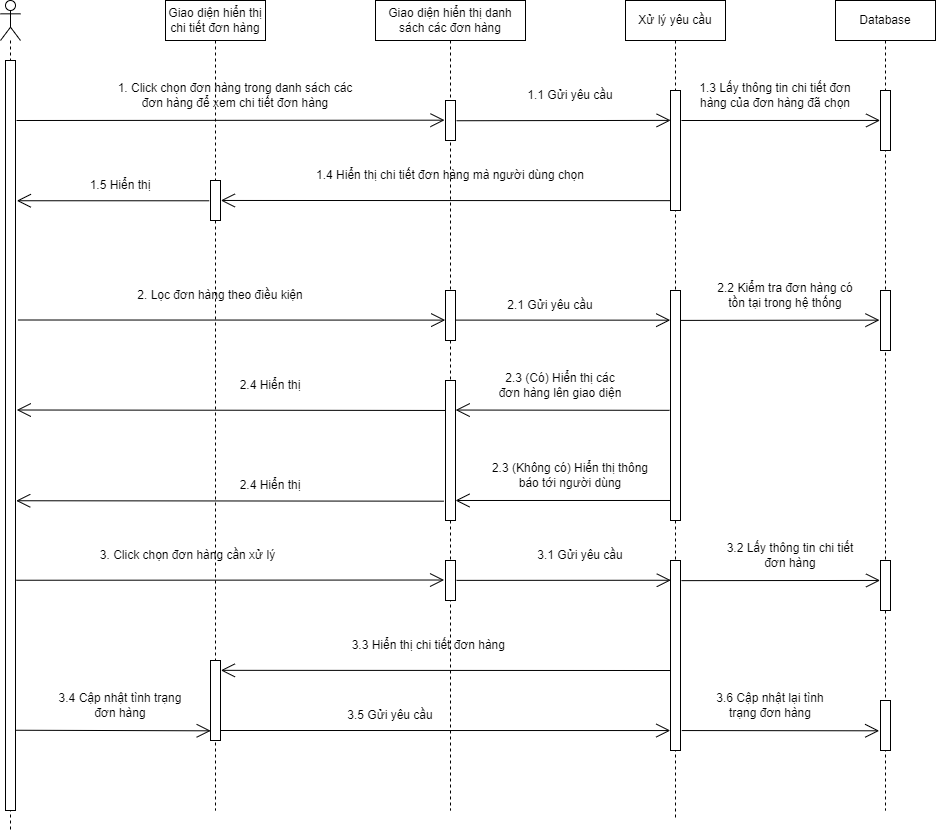

The diagram above was exported from draw.io. Its source (the exported page's mxGraphModel, read from the mxfile embedded in the PNG):
<mxGraphModel dx="868" dy="474" grid="1" gridSize="10" guides="1" tooltips="1" connect="1" arrows="1" fold="1" page="1" pageScale="1" pageWidth="850" pageHeight="1100" math="0" shadow="0">
  <root>
    <mxCell id="0" />
    <mxCell id="1" parent="0" />
    <mxCell id="-iPlFqpTjwykrzT43BL3-1" value="" style="shape=umlLifeline;participant=umlActor;perimeter=lifelinePerimeter;whiteSpace=wrap;html=1;container=1;collapsible=0;recursiveResize=0;verticalAlign=top;spacingTop=36;outlineConnect=0;" parent="1" vertex="1">
      <mxGeometry x="225" y="120" width="20" height="830" as="geometry" />
    </mxCell>
    <mxCell id="-iPlFqpTjwykrzT43BL3-2" value="Giao diện hiển thị chi tiết đơn hàng" style="shape=umlLifeline;perimeter=lifelinePerimeter;whiteSpace=wrap;html=1;container=1;collapsible=0;recursiveResize=0;outlineConnect=0;" parent="1" vertex="1">
      <mxGeometry x="390" y="120" width="100" height="810" as="geometry" />
    </mxCell>
    <mxCell id="-iPlFqpTjwykrzT43BL3-49" value="" style="html=1;points=[];perimeter=orthogonalPerimeter;" parent="-iPlFqpTjwykrzT43BL3-2" vertex="1">
      <mxGeometry x="45" y="180" width="10" height="40" as="geometry" />
    </mxCell>
    <mxCell id="-iPlFqpTjwykrzT43BL3-56" value="" style="html=1;points=[];perimeter=orthogonalPerimeter;" parent="-iPlFqpTjwykrzT43BL3-2" vertex="1">
      <mxGeometry x="45" y="660" width="10" height="80" as="geometry" />
    </mxCell>
    <mxCell id="-iPlFqpTjwykrzT43BL3-3" value="Giao diện hiển thị danh sách các đơn hàng" style="shape=umlLifeline;perimeter=lifelinePerimeter;whiteSpace=wrap;html=1;container=1;collapsible=0;recursiveResize=0;outlineConnect=0;" parent="1" vertex="1">
      <mxGeometry x="600" y="120" width="150" height="810" as="geometry" />
    </mxCell>
    <mxCell id="-iPlFqpTjwykrzT43BL3-38" value="3.3 Hiển thị chi tiết đơn hàng&amp;nbsp;" style="text;html=1;strokeColor=none;fillColor=none;align=center;verticalAlign=middle;whiteSpace=wrap;rounded=0;" parent="-iPlFqpTjwykrzT43BL3-3" vertex="1">
      <mxGeometry x="-80" y="630" width="270" height="30" as="geometry" />
    </mxCell>
    <mxCell id="-iPlFqpTjwykrzT43BL3-46" value="" style="html=1;points=[];perimeter=orthogonalPerimeter;" parent="-iPlFqpTjwykrzT43BL3-3" vertex="1">
      <mxGeometry x="70" y="100" width="10" height="40" as="geometry" />
    </mxCell>
    <mxCell id="-iPlFqpTjwykrzT43BL3-50" value="" style="html=1;points=[];perimeter=orthogonalPerimeter;" parent="-iPlFqpTjwykrzT43BL3-3" vertex="1">
      <mxGeometry x="70" y="290" width="10" height="50" as="geometry" />
    </mxCell>
    <mxCell id="-iPlFqpTjwykrzT43BL3-53" value="" style="html=1;points=[];perimeter=orthogonalPerimeter;" parent="-iPlFqpTjwykrzT43BL3-3" vertex="1">
      <mxGeometry x="70" y="380" width="10" height="140" as="geometry" />
    </mxCell>
    <mxCell id="-iPlFqpTjwykrzT43BL3-54" value="" style="html=1;points=[];perimeter=orthogonalPerimeter;" parent="-iPlFqpTjwykrzT43BL3-3" vertex="1">
      <mxGeometry x="70" y="560" width="10" height="40" as="geometry" />
    </mxCell>
    <mxCell id="-iPlFqpTjwykrzT43BL3-4" value="Xử lý yêu cầu" style="shape=umlLifeline;perimeter=lifelinePerimeter;whiteSpace=wrap;html=1;container=1;collapsible=0;recursiveResize=0;outlineConnect=0;" parent="1" vertex="1">
      <mxGeometry x="850" y="120" width="100" height="820" as="geometry" />
    </mxCell>
    <mxCell id="-iPlFqpTjwykrzT43BL3-47" value="" style="html=1;points=[];perimeter=orthogonalPerimeter;" parent="-iPlFqpTjwykrzT43BL3-4" vertex="1">
      <mxGeometry x="45" y="90" width="10" height="120" as="geometry" />
    </mxCell>
    <mxCell id="-iPlFqpTjwykrzT43BL3-51" value="" style="html=1;points=[];perimeter=orthogonalPerimeter;" parent="-iPlFqpTjwykrzT43BL3-4" vertex="1">
      <mxGeometry x="45" y="290" width="10" height="230" as="geometry" />
    </mxCell>
    <mxCell id="-iPlFqpTjwykrzT43BL3-55" value="" style="html=1;points=[];perimeter=orthogonalPerimeter;" parent="-iPlFqpTjwykrzT43BL3-4" vertex="1">
      <mxGeometry x="45" y="560" width="10" height="190" as="geometry" />
    </mxCell>
    <mxCell id="-iPlFqpTjwykrzT43BL3-5" value="Database" style="shape=umlLifeline;perimeter=lifelinePerimeter;whiteSpace=wrap;html=1;container=1;collapsible=0;recursiveResize=0;outlineConnect=0;" parent="1" vertex="1">
      <mxGeometry x="1060" y="120" width="100" height="810" as="geometry" />
    </mxCell>
    <mxCell id="-iPlFqpTjwykrzT43BL3-48" value="" style="html=1;points=[];perimeter=orthogonalPerimeter;" parent="-iPlFqpTjwykrzT43BL3-5" vertex="1">
      <mxGeometry x="45" y="90" width="10" height="60" as="geometry" />
    </mxCell>
    <mxCell id="-iPlFqpTjwykrzT43BL3-52" value="" style="html=1;points=[];perimeter=orthogonalPerimeter;" parent="-iPlFqpTjwykrzT43BL3-5" vertex="1">
      <mxGeometry x="45" y="290" width="10" height="60" as="geometry" />
    </mxCell>
    <mxCell id="-iPlFqpTjwykrzT43BL3-58" value="" style="html=1;points=[];perimeter=orthogonalPerimeter;" parent="-iPlFqpTjwykrzT43BL3-5" vertex="1">
      <mxGeometry x="45" y="560" width="10" height="50" as="geometry" />
    </mxCell>
    <mxCell id="-iPlFqpTjwykrzT43BL3-59" value="" style="html=1;points=[];perimeter=orthogonalPerimeter;" parent="-iPlFqpTjwykrzT43BL3-5" vertex="1">
      <mxGeometry x="45" y="700" width="10" height="50" as="geometry" />
    </mxCell>
    <mxCell id="-iPlFqpTjwykrzT43BL3-6" value="" style="endArrow=open;endFill=1;endSize=12;html=1;rounded=0;exitX=1.101;exitY=0.08;exitDx=0;exitDy=0;exitPerimeter=0;entryX=-0.098;entryY=0.492;entryDx=0;entryDy=0;entryPerimeter=0;" parent="1" source="-iPlFqpTjwykrzT43BL3-45" target="-iPlFqpTjwykrzT43BL3-46" edge="1">
      <mxGeometry width="160" relative="1" as="geometry">
        <mxPoint x="270" y="240" as="sourcePoint" />
        <mxPoint x="630" y="240" as="targetPoint" />
      </mxGeometry>
    </mxCell>
    <mxCell id="-iPlFqpTjwykrzT43BL3-7" value="1. Click chọn đơn hàng trong danh sách các đơn hàng để xem chi tiết đơn hàng" style="text;html=1;strokeColor=none;fillColor=none;align=center;verticalAlign=middle;whiteSpace=wrap;rounded=0;" parent="1" vertex="1">
      <mxGeometry x="340" y="200" width="240" height="30" as="geometry" />
    </mxCell>
    <mxCell id="-iPlFqpTjwykrzT43BL3-9" value="1.1 Gửi yêu cầu" style="text;html=1;strokeColor=none;fillColor=none;align=center;verticalAlign=middle;whiteSpace=wrap;rounded=0;" parent="1" vertex="1">
      <mxGeometry x="750" y="200" width="90" height="30" as="geometry" />
    </mxCell>
    <mxCell id="-iPlFqpTjwykrzT43BL3-11" value="1.3 Lấy thông tin chi tiết đơn hàng của đơn hàng đã chọn" style="text;html=1;strokeColor=none;fillColor=none;align=center;verticalAlign=middle;whiteSpace=wrap;rounded=0;" parent="1" vertex="1">
      <mxGeometry x="920" y="200" width="160" height="30" as="geometry" />
    </mxCell>
    <mxCell id="-iPlFqpTjwykrzT43BL3-13" value="1.4 Hiển thị chi tiết đơn hàng mà người dùng chọn" style="text;html=1;strokeColor=none;fillColor=none;align=center;verticalAlign=middle;whiteSpace=wrap;rounded=0;" parent="1" vertex="1">
      <mxGeometry x="540" y="280" width="270" height="30" as="geometry" />
    </mxCell>
    <mxCell id="-iPlFqpTjwykrzT43BL3-15" value="" style="endArrow=open;endFill=1;endSize=12;html=1;rounded=0;entryX=1.134;entryY=0.187;entryDx=0;entryDy=0;entryPerimeter=0;exitX=-0.123;exitY=0.507;exitDx=0;exitDy=0;exitPerimeter=0;" parent="1" source="-iPlFqpTjwykrzT43BL3-49" target="-iPlFqpTjwykrzT43BL3-45" edge="1">
      <mxGeometry width="160" relative="1" as="geometry">
        <mxPoint x="420" y="320" as="sourcePoint" />
        <mxPoint x="270" y="320" as="targetPoint" />
      </mxGeometry>
    </mxCell>
    <mxCell id="-iPlFqpTjwykrzT43BL3-16" value="1.5 Hiển thị" style="text;html=1;strokeColor=none;fillColor=none;align=center;verticalAlign=middle;whiteSpace=wrap;rounded=0;" parent="1" vertex="1">
      <mxGeometry x="300" y="290" width="90" height="30" as="geometry" />
    </mxCell>
    <mxCell id="-iPlFqpTjwykrzT43BL3-17" value="" style="endArrow=open;endFill=1;endSize=12;html=1;rounded=0;exitX=1.241;exitY=0.346;exitDx=0;exitDy=0;exitPerimeter=0;entryX=-0.027;entryY=0.592;entryDx=0;entryDy=0;entryPerimeter=0;" parent="1" source="-iPlFqpTjwykrzT43BL3-45" target="-iPlFqpTjwykrzT43BL3-50" edge="1">
      <mxGeometry width="160" relative="1" as="geometry">
        <mxPoint x="280" y="440" as="sourcePoint" />
        <mxPoint x="630" y="440" as="targetPoint" />
      </mxGeometry>
    </mxCell>
    <mxCell id="-iPlFqpTjwykrzT43BL3-18" value="2. Lọc đơn hàng theo điều kiện" style="text;html=1;strokeColor=none;fillColor=none;align=center;verticalAlign=middle;whiteSpace=wrap;rounded=0;" parent="1" vertex="1">
      <mxGeometry x="350" y="400" width="190" height="30" as="geometry" />
    </mxCell>
    <mxCell id="-iPlFqpTjwykrzT43BL3-19" value="" style="endArrow=open;endFill=1;endSize=12;html=1;rounded=0;exitX=1.023;exitY=0.592;exitDx=0;exitDy=0;exitPerimeter=0;entryX=-0.027;entryY=0.129;entryDx=0;entryDy=0;entryPerimeter=0;" parent="1" source="-iPlFqpTjwykrzT43BL3-50" target="-iPlFqpTjwykrzT43BL3-51" edge="1">
      <mxGeometry width="160" relative="1" as="geometry">
        <mxPoint x="720" y="440" as="sourcePoint" />
        <mxPoint x="880" y="440" as="targetPoint" />
      </mxGeometry>
    </mxCell>
    <mxCell id="-iPlFqpTjwykrzT43BL3-20" value="2.1 Gửi yêu cầu" style="text;html=1;strokeColor=none;fillColor=none;align=center;verticalAlign=middle;whiteSpace=wrap;rounded=0;" parent="1" vertex="1">
      <mxGeometry x="730" y="410" width="90" height="30" as="geometry" />
    </mxCell>
    <mxCell id="-iPlFqpTjwykrzT43BL3-21" value="2.2 Kiểm tra đơn hàng có tồn tại trong hệ thống" style="text;html=1;strokeColor=none;fillColor=none;align=center;verticalAlign=middle;whiteSpace=wrap;rounded=0;" parent="1" vertex="1">
      <mxGeometry x="940" y="400" width="140" height="30" as="geometry" />
    </mxCell>
    <mxCell id="-iPlFqpTjwykrzT43BL3-22" value="" style="endArrow=open;endFill=1;endSize=12;html=1;rounded=0;exitX=1.04;exitY=0.13;exitDx=0;exitDy=0;exitPerimeter=0;entryX=-0.106;entryY=0.494;entryDx=0;entryDy=0;entryPerimeter=0;" parent="1" source="-iPlFqpTjwykrzT43BL3-51" target="-iPlFqpTjwykrzT43BL3-52" edge="1">
      <mxGeometry width="160" relative="1" as="geometry">
        <mxPoint x="940" y="440" as="sourcePoint" />
        <mxPoint x="1100" y="440" as="targetPoint" />
      </mxGeometry>
    </mxCell>
    <mxCell id="-iPlFqpTjwykrzT43BL3-23" value="" style="endArrow=open;endFill=1;endSize=12;html=1;rounded=0;exitX=-0.093;exitY=0.521;exitDx=0;exitDy=0;exitPerimeter=0;entryX=1.017;entryY=0.211;entryDx=0;entryDy=0;entryPerimeter=0;" parent="1" source="-iPlFqpTjwykrzT43BL3-51" target="-iPlFqpTjwykrzT43BL3-53" edge="1">
      <mxGeometry width="160" relative="1" as="geometry">
        <mxPoint x="880" y="530" as="sourcePoint" />
        <mxPoint x="710" y="530" as="targetPoint" />
      </mxGeometry>
    </mxCell>
    <mxCell id="-iPlFqpTjwykrzT43BL3-24" value="2.3 (Có) Hiển thị các đơn hàng lên giao diện" style="text;html=1;strokeColor=none;fillColor=none;align=center;verticalAlign=middle;whiteSpace=wrap;rounded=0;" parent="1" vertex="1">
      <mxGeometry x="720" y="490" width="130" height="30" as="geometry" />
    </mxCell>
    <mxCell id="-iPlFqpTjwykrzT43BL3-25" value="" style="endArrow=open;endFill=1;endSize=12;html=1;rounded=0;exitX=-0.035;exitY=0.913;exitDx=0;exitDy=0;exitPerimeter=0;" parent="1" source="-iPlFqpTjwykrzT43BL3-51" target="-iPlFqpTjwykrzT43BL3-53" edge="1">
      <mxGeometry width="160" relative="1" as="geometry">
        <mxPoint x="880" y="620" as="sourcePoint" />
        <mxPoint x="710" y="620" as="targetPoint" />
      </mxGeometry>
    </mxCell>
    <mxCell id="-iPlFqpTjwykrzT43BL3-26" value="2.3 (Không có) Hiển thị thông báo tới người dùng" style="text;html=1;strokeColor=none;fillColor=none;align=center;verticalAlign=middle;whiteSpace=wrap;rounded=0;" parent="1" vertex="1">
      <mxGeometry x="710" y="580" width="170" height="30" as="geometry" />
    </mxCell>
    <mxCell id="-iPlFqpTjwykrzT43BL3-27" value="" style="endArrow=open;endFill=1;endSize=12;html=1;rounded=0;entryX=1.13;entryY=0.466;entryDx=0;entryDy=0;entryPerimeter=0;exitX=-0.037;exitY=0.214;exitDx=0;exitDy=0;exitPerimeter=0;" parent="1" source="-iPlFqpTjwykrzT43BL3-53" target="-iPlFqpTjwykrzT43BL3-45" edge="1">
      <mxGeometry width="160" relative="1" as="geometry">
        <mxPoint x="620" y="530" as="sourcePoint" />
        <mxPoint x="250" y="530" as="targetPoint" />
      </mxGeometry>
    </mxCell>
    <mxCell id="-iPlFqpTjwykrzT43BL3-28" value="2.4 Hiển thị" style="text;html=1;strokeColor=none;fillColor=none;align=center;verticalAlign=middle;whiteSpace=wrap;rounded=0;" parent="1" vertex="1">
      <mxGeometry x="450" y="490" width="90" height="30" as="geometry" />
    </mxCell>
    <mxCell id="-iPlFqpTjwykrzT43BL3-29" value="" style="endArrow=open;endFill=1;endSize=12;html=1;rounded=0;entryX=1.071;entryY=0.587;entryDx=0;entryDy=0;entryPerimeter=0;exitX=-0.159;exitY=0.862;exitDx=0;exitDy=0;exitPerimeter=0;" parent="1" source="-iPlFqpTjwykrzT43BL3-53" target="-iPlFqpTjwykrzT43BL3-45" edge="1">
      <mxGeometry width="160" relative="1" as="geometry">
        <mxPoint x="650" y="630" as="sourcePoint" />
        <mxPoint x="250" y="630" as="targetPoint" />
      </mxGeometry>
    </mxCell>
    <mxCell id="-iPlFqpTjwykrzT43BL3-30" value="2.4 Hiển thị" style="text;html=1;strokeColor=none;fillColor=none;align=center;verticalAlign=middle;whiteSpace=wrap;rounded=0;" parent="1" vertex="1">
      <mxGeometry x="450" y="590" width="90" height="30" as="geometry" />
    </mxCell>
    <mxCell id="-iPlFqpTjwykrzT43BL3-32" value="3. Click chọn đơn hàng cần xử lý" style="text;html=1;strokeColor=none;fillColor=none;align=center;verticalAlign=middle;whiteSpace=wrap;rounded=0;" parent="1" vertex="1">
      <mxGeometry x="295" y="660" width="235" height="30" as="geometry" />
    </mxCell>
    <mxCell id="-iPlFqpTjwykrzT43BL3-34" value="3.1 Gửi yêu cầu" style="text;html=1;strokeColor=none;fillColor=none;align=center;verticalAlign=middle;whiteSpace=wrap;rounded=0;" parent="1" vertex="1">
      <mxGeometry x="760" y="660" width="90" height="30" as="geometry" />
    </mxCell>
    <mxCell id="-iPlFqpTjwykrzT43BL3-36" value="3.2 Lấy thông tin chi tiết đơn hàng" style="text;html=1;strokeColor=none;fillColor=none;align=center;verticalAlign=middle;whiteSpace=wrap;rounded=0;" parent="1" vertex="1">
      <mxGeometry x="940" y="660" width="150" height="30" as="geometry" />
    </mxCell>
    <mxCell id="-iPlFqpTjwykrzT43BL3-39" value="" style="endArrow=open;endFill=1;endSize=12;html=1;rounded=0;exitX=1.068;exitY=0.893;exitDx=0;exitDy=0;exitPerimeter=0;entryX=0.021;entryY=0.879;entryDx=0;entryDy=0;entryPerimeter=0;" parent="1" source="-iPlFqpTjwykrzT43BL3-45" target="-iPlFqpTjwykrzT43BL3-56" edge="1">
      <mxGeometry width="160" relative="1" as="geometry">
        <mxPoint x="260" y="850" as="sourcePoint" />
        <mxPoint x="420" y="850" as="targetPoint" />
      </mxGeometry>
    </mxCell>
    <mxCell id="-iPlFqpTjwykrzT43BL3-40" value="3.4 Cập nhật tình trạng đơn hàng" style="text;html=1;strokeColor=none;fillColor=none;align=center;verticalAlign=middle;whiteSpace=wrap;rounded=0;" parent="1" vertex="1">
      <mxGeometry x="275" y="810" width="140" height="30" as="geometry" />
    </mxCell>
    <mxCell id="-iPlFqpTjwykrzT43BL3-41" value="" style="endArrow=open;endFill=1;endSize=12;html=1;rounded=0;entryX=-0.019;entryY=0.895;entryDx=0;entryDy=0;entryPerimeter=0;exitX=1.037;exitY=0.875;exitDx=0;exitDy=0;exitPerimeter=0;" parent="1" source="-iPlFqpTjwykrzT43BL3-56" target="-iPlFqpTjwykrzT43BL3-55" edge="1">
      <mxGeometry width="160" relative="1" as="geometry">
        <mxPoint x="500" y="850" as="sourcePoint" />
        <mxPoint x="840" y="850" as="targetPoint" />
      </mxGeometry>
    </mxCell>
    <mxCell id="-iPlFqpTjwykrzT43BL3-42" value="3.5 Gửi yêu cầu" style="text;html=1;strokeColor=none;fillColor=none;align=center;verticalAlign=middle;whiteSpace=wrap;rounded=0;" parent="1" vertex="1">
      <mxGeometry x="570" y="820" width="90" height="30" as="geometry" />
    </mxCell>
    <mxCell id="-iPlFqpTjwykrzT43BL3-44" value="3.6 Cập nhật lại tình trạng đơn hàng" style="text;html=1;strokeColor=none;fillColor=none;align=center;verticalAlign=middle;whiteSpace=wrap;rounded=0;" parent="1" vertex="1">
      <mxGeometry x="930" y="810" width="130" height="30" as="geometry" />
    </mxCell>
    <mxCell id="-iPlFqpTjwykrzT43BL3-45" value="" style="html=1;points=[];perimeter=orthogonalPerimeter;" parent="1" vertex="1">
      <mxGeometry x="230" y="180" width="10" height="750" as="geometry" />
    </mxCell>
    <mxCell id="-iPlFqpTjwykrzT43BL3-8" value="" style="endArrow=open;endFill=1;endSize=12;html=1;rounded=0;exitX=1.109;exitY=0.506;exitDx=0;exitDy=0;exitPerimeter=0;entryX=0.014;entryY=0.249;entryDx=0;entryDy=0;entryPerimeter=0;" parent="1" source="-iPlFqpTjwykrzT43BL3-46" target="-iPlFqpTjwykrzT43BL3-47" edge="1">
      <mxGeometry width="160" relative="1" as="geometry">
        <mxPoint x="710" y="240" as="sourcePoint" />
        <mxPoint x="870" y="240" as="targetPoint" />
      </mxGeometry>
    </mxCell>
    <mxCell id="-iPlFqpTjwykrzT43BL3-10" value="" style="endArrow=open;endFill=1;endSize=12;html=1;rounded=0;exitX=1.095;exitY=0.25;exitDx=0;exitDy=0;exitPerimeter=0;entryX=-0.035;entryY=0.499;entryDx=0;entryDy=0;entryPerimeter=0;" parent="1" source="-iPlFqpTjwykrzT43BL3-47" target="-iPlFqpTjwykrzT43BL3-48" edge="1">
      <mxGeometry width="160" relative="1" as="geometry">
        <mxPoint x="940" y="240" as="sourcePoint" />
        <mxPoint x="1100" y="240" as="targetPoint" />
      </mxGeometry>
    </mxCell>
    <mxCell id="-iPlFqpTjwykrzT43BL3-12" value="" style="endArrow=open;endFill=1;endSize=12;html=1;rounded=0;exitX=-0.027;exitY=0.918;exitDx=0;exitDy=0;exitPerimeter=0;entryX=1.034;entryY=0.499;entryDx=0;entryDy=0;entryPerimeter=0;" parent="1" source="-iPlFqpTjwykrzT43BL3-47" target="-iPlFqpTjwykrzT43BL3-49" edge="1">
      <mxGeometry width="160" relative="1" as="geometry">
        <mxPoint x="830" y="320" as="sourcePoint" />
        <mxPoint x="500" y="320" as="targetPoint" />
      </mxGeometry>
    </mxCell>
    <mxCell id="-iPlFqpTjwykrzT43BL3-31" value="" style="endArrow=open;endFill=1;endSize=12;html=1;rounded=0;exitX=1.068;exitY=0.693;exitDx=0;exitDy=0;exitPerimeter=0;entryX=-0.141;entryY=0.488;entryDx=0;entryDy=0;entryPerimeter=0;" parent="1" source="-iPlFqpTjwykrzT43BL3-45" target="-iPlFqpTjwykrzT43BL3-54" edge="1">
      <mxGeometry width="160" relative="1" as="geometry">
        <mxPoint x="260" y="700" as="sourcePoint" />
        <mxPoint x="610" y="700" as="targetPoint" />
      </mxGeometry>
    </mxCell>
    <mxCell id="-iPlFqpTjwykrzT43BL3-33" value="" style="endArrow=open;endFill=1;endSize=12;html=1;rounded=0;exitX=1.098;exitY=0.497;exitDx=0;exitDy=0;exitPerimeter=0;entryX=0.032;entryY=0.104;entryDx=0;entryDy=0;entryPerimeter=0;" parent="1" source="-iPlFqpTjwykrzT43BL3-54" target="-iPlFqpTjwykrzT43BL3-55" edge="1">
      <mxGeometry width="160" relative="1" as="geometry">
        <mxPoint x="680" y="700" as="sourcePoint" />
        <mxPoint x="830" y="700" as="targetPoint" />
      </mxGeometry>
    </mxCell>
    <mxCell id="-iPlFqpTjwykrzT43BL3-35" value="" style="endArrow=open;endFill=1;endSize=12;html=1;rounded=0;exitX=1.098;exitY=0.106;exitDx=0;exitDy=0;exitPerimeter=0;entryX=-0.038;entryY=0.399;entryDx=0;entryDy=0;entryPerimeter=0;" parent="1" source="-iPlFqpTjwykrzT43BL3-55" target="-iPlFqpTjwykrzT43BL3-58" edge="1">
      <mxGeometry width="160" relative="1" as="geometry">
        <mxPoint x="940" y="700" as="sourcePoint" />
        <mxPoint x="1100" y="700" as="targetPoint" />
      </mxGeometry>
    </mxCell>
    <mxCell id="-iPlFqpTjwykrzT43BL3-43" value="" style="endArrow=open;endFill=1;endSize=12;html=1;rounded=0;entryX=-0.133;entryY=0.606;entryDx=0;entryDy=0;entryPerimeter=0;exitX=1.124;exitY=0.895;exitDx=0;exitDy=0;exitPerimeter=0;" parent="1" source="-iPlFqpTjwykrzT43BL3-55" target="-iPlFqpTjwykrzT43BL3-59" edge="1">
      <mxGeometry width="160" relative="1" as="geometry">
        <mxPoint x="930" y="850" as="sourcePoint" />
        <mxPoint x="1090" y="850" as="targetPoint" />
      </mxGeometry>
    </mxCell>
    <mxCell id="-iPlFqpTjwykrzT43BL3-37" value="" style="endArrow=open;endFill=1;endSize=12;html=1;rounded=0;exitX=0.006;exitY=0.579;exitDx=0;exitDy=0;exitPerimeter=0;entryX=1.037;entryY=0.123;entryDx=0;entryDy=0;entryPerimeter=0;" parent="1" source="-iPlFqpTjwykrzT43BL3-55" target="-iPlFqpTjwykrzT43BL3-56" edge="1">
      <mxGeometry width="160" relative="1" as="geometry">
        <mxPoint x="810" y="790" as="sourcePoint" />
        <mxPoint x="480" y="790" as="targetPoint" />
      </mxGeometry>
    </mxCell>
  </root>
</mxGraphModel>